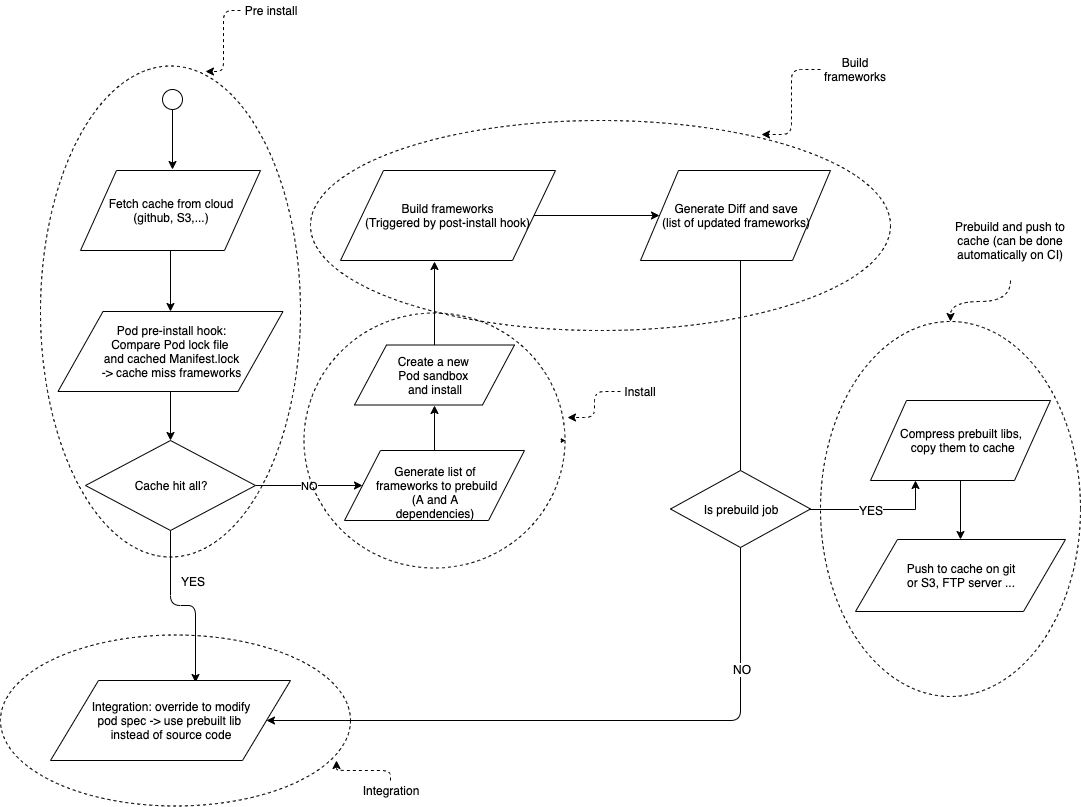

The diagram above was exported from draw.io. Its source (the exported page's mxGraphModel, read from the mxfile embedded in the PNG):
<mxGraphModel dx="1707" dy="691" grid="1" gridSize="10" guides="1" tooltips="1" connect="1" arrows="1" fold="1" page="0" pageScale="1" pageWidth="827" pageHeight="1169" math="0" shadow="0">
  <root>
    <mxCell id="0" />
    <mxCell id="1" parent="0" />
    <mxCell id="X6GbEPgD3tNte19faDoA-4" style="edgeStyle=orthogonalEdgeStyle;rounded=0;orthogonalLoop=1;jettySize=auto;html=1;exitX=0.5;exitY=1;exitDx=0;exitDy=0;entryX=0.5;entryY=0;entryDx=0;entryDy=0;" parent="1" source="X6GbEPgD3tNte19faDoA-1" target="X6GbEPgD3tNte19faDoA-2" edge="1">
      <mxGeometry relative="1" as="geometry" />
    </mxCell>
    <mxCell id="X6GbEPgD3tNte19faDoA-1" value="Fetch cache from cloud &lt;br&gt;(github, S3,...)" style="shape=parallelogram;perimeter=parallelogramPerimeter;whiteSpace=wrap;html=1;" parent="1" vertex="1">
      <mxGeometry x="-260" y="510" width="180" height="80" as="geometry" />
    </mxCell>
    <mxCell id="X6GbEPgD3tNte19faDoA-6" style="edgeStyle=orthogonalEdgeStyle;rounded=0;orthogonalLoop=1;jettySize=auto;html=1;" parent="1" source="X6GbEPgD3tNte19faDoA-2" target="X6GbEPgD3tNte19faDoA-5" edge="1">
      <mxGeometry relative="1" as="geometry" />
    </mxCell>
    <mxCell id="X6GbEPgD3tNte19faDoA-2" value="Pod pre-install hook:&lt;br&gt;Compare Pod lock file&amp;nbsp;&lt;br&gt;and cached Manifest.lock&lt;br&gt;-&amp;gt; cache miss frameworks&lt;br&gt;" style="shape=parallelogram;perimeter=parallelogramPerimeter;whiteSpace=wrap;html=1;" parent="1" vertex="1">
      <mxGeometry x="-282.5" y="651" width="225" height="80" as="geometry" />
    </mxCell>
    <mxCell id="X6GbEPgD3tNte19faDoA-8" value="NO" style="edgeStyle=orthogonalEdgeStyle;rounded=0;orthogonalLoop=1;jettySize=auto;html=1;entryX=0;entryY=0.5;entryDx=0;entryDy=0;" parent="1" source="X6GbEPgD3tNte19faDoA-5" target="X6GbEPgD3tNte19faDoA-7" edge="1">
      <mxGeometry relative="1" as="geometry" />
    </mxCell>
    <mxCell id="X6GbEPgD3tNte19faDoA-14" style="edgeStyle=orthogonalEdgeStyle;rounded=1;orthogonalLoop=1;jettySize=auto;html=1;entryX=0.605;entryY=0.027;entryDx=0;entryDy=0;entryPerimeter=0;" parent="1" source="X6GbEPgD3tNte19faDoA-5" target="X6GbEPgD3tNte19faDoA-13" edge="1">
      <mxGeometry relative="1" as="geometry" />
    </mxCell>
    <mxCell id="X6GbEPgD3tNte19faDoA-22" value="YES" style="text;html=1;resizable=0;points=[];align=center;verticalAlign=middle;labelBackgroundColor=#ffffff;" parent="X6GbEPgD3tNte19faDoA-14" vertex="1" connectable="0">
      <mxGeometry x="-0.4348" y="22" relative="1" as="geometry">
        <mxPoint as="offset" />
      </mxGeometry>
    </mxCell>
    <mxCell id="X6GbEPgD3tNte19faDoA-5" value="Cache hit all?" style="rhombus;whiteSpace=wrap;html=1;" parent="1" vertex="1">
      <mxGeometry x="-255" y="780" width="170" height="90" as="geometry" />
    </mxCell>
    <mxCell id="x-pviPXZ62xj6ToXshD2-1" style="edgeStyle=orthogonalEdgeStyle;rounded=0;orthogonalLoop=1;jettySize=auto;html=1;entryX=0.5;entryY=1;entryDx=0;entryDy=0;" parent="1" source="X6GbEPgD3tNte19faDoA-7" target="X6GbEPgD3tNte19faDoA-9" edge="1">
      <mxGeometry relative="1" as="geometry" />
    </mxCell>
    <mxCell id="X6GbEPgD3tNte19faDoA-7" value="Generate list of&lt;br&gt;&amp;nbsp;frameworks to prebuild &lt;br&gt;(A and A dependencies)" style="shape=parallelogram;perimeter=parallelogramPerimeter;whiteSpace=wrap;html=1;" parent="1" vertex="1">
      <mxGeometry x="4" y="790" width="180" height="70" as="geometry" />
    </mxCell>
    <mxCell id="X6GbEPgD3tNte19faDoA-12" style="edgeStyle=orthogonalEdgeStyle;rounded=1;orthogonalLoop=1;jettySize=auto;html=1;entryX=0.436;entryY=1.011;entryDx=0;entryDy=0;entryPerimeter=0;" parent="1" source="X6GbEPgD3tNte19faDoA-9" target="X6GbEPgD3tNte19faDoA-11" edge="1">
      <mxGeometry relative="1" as="geometry" />
    </mxCell>
    <mxCell id="X6GbEPgD3tNte19faDoA-9" value="Create a new&amp;nbsp;&lt;br&gt;Pod sandbox &lt;br&gt;and install" style="shape=parallelogram;perimeter=parallelogramPerimeter;whiteSpace=wrap;html=1;rotation=0;" parent="1" vertex="1">
      <mxGeometry x="14" y="684.5" width="160" height="60" as="geometry" />
    </mxCell>
    <mxCell id="X6GbEPgD3tNte19faDoA-19" style="edgeStyle=orthogonalEdgeStyle;rounded=0;orthogonalLoop=1;jettySize=auto;html=1;entryX=0;entryY=0.5;entryDx=0;entryDy=0;" parent="1" source="X6GbEPgD3tNte19faDoA-11" target="X6GbEPgD3tNte19faDoA-15" edge="1">
      <mxGeometry relative="1" as="geometry" />
    </mxCell>
    <mxCell id="X6GbEPgD3tNte19faDoA-11" value="Build frameworks&lt;br&gt;(Triggered by post-install hook)" style="shape=parallelogram;perimeter=parallelogramPerimeter;whiteSpace=wrap;html=1;" parent="1" vertex="1">
      <mxGeometry y="510" width="215" height="90" as="geometry" />
    </mxCell>
    <mxCell id="X6GbEPgD3tNte19faDoA-13" value="Integration: override to modify &lt;br&gt;pod spec -&amp;gt; use prebuilt lib &lt;br&gt;instead of source code" style="shape=parallelogram;perimeter=parallelogramPerimeter;whiteSpace=wrap;html=1;" parent="1" vertex="1">
      <mxGeometry x="-290" y="1020" width="240" height="80" as="geometry" />
    </mxCell>
    <mxCell id="X6GbEPgD3tNte19faDoA-20" style="rounded=1;orthogonalLoop=1;jettySize=auto;html=1;strokeColor=#000000;edgeStyle=elbowEdgeStyle;entryX=1;entryY=0.5;entryDx=0;entryDy=0;" parent="1" source="X6GbEPgD3tNte19faDoA-15" target="X6GbEPgD3tNte19faDoA-13" edge="1">
      <mxGeometry relative="1" as="geometry">
        <mxPoint x="395" y="990" as="targetPoint" />
        <Array as="points">
          <mxPoint x="400" y="830" />
        </Array>
      </mxGeometry>
    </mxCell>
    <mxCell id="SI2LECymGt5-ra0E7nA6-2" value="NO" style="text;html=1;align=center;verticalAlign=middle;resizable=0;points=[];;labelBackgroundColor=#ffffff;" vertex="1" connectable="0" parent="X6GbEPgD3tNte19faDoA-20">
      <mxGeometry x="-0.1263" y="1" relative="1" as="geometry">
        <mxPoint as="offset" />
      </mxGeometry>
    </mxCell>
    <mxCell id="X6GbEPgD3tNte19faDoA-15" value="Generate Diff and save&lt;br&gt;(list of updated frameworks)" style="shape=parallelogram;perimeter=parallelogramPerimeter;whiteSpace=wrap;html=1;" parent="1" vertex="1">
      <mxGeometry x="300" y="510" width="190" height="90" as="geometry" />
    </mxCell>
    <mxCell id="X6GbEPgD3tNte19faDoA-18" style="edgeStyle=orthogonalEdgeStyle;rounded=0;orthogonalLoop=1;jettySize=auto;html=1;entryX=0.592;entryY=-0.017;entryDx=0;entryDy=0;entryPerimeter=0;" parent="1" source="X6GbEPgD3tNte19faDoA-17" edge="1">
      <mxGeometry relative="1" as="geometry">
        <mxPoint x="-168" y="509" as="targetPoint" />
      </mxGeometry>
    </mxCell>
    <mxCell id="X6GbEPgD3tNte19faDoA-17" value="" style="ellipse;whiteSpace=wrap;html=1;aspect=fixed;" parent="1" vertex="1">
      <mxGeometry x="-178" y="429" width="20" height="20" as="geometry" />
    </mxCell>
    <mxCell id="X6GbEPgD3tNte19faDoA-24" value="" style="ellipse;whiteSpace=wrap;html=1;dashed=1;fillColor=none;" parent="1" vertex="1">
      <mxGeometry x="-300" y="405.5" width="260" height="491" as="geometry" />
    </mxCell>
    <mxCell id="X6GbEPgD3tNte19faDoA-26" value="" style="ellipse;whiteSpace=wrap;html=1;dashed=1;fillColor=none;" parent="1" vertex="1">
      <mxGeometry x="-30" y="460" width="580" height="210" as="geometry" />
    </mxCell>
    <mxCell id="X6GbEPgD3tNte19faDoA-27" value="" style="ellipse;whiteSpace=wrap;html=1;dashed=1;fillColor=none;" parent="1" vertex="1">
      <mxGeometry x="-340" y="974.5" width="350" height="171" as="geometry" />
    </mxCell>
    <mxCell id="X6GbEPgD3tNte19faDoA-29" style="edgeStyle=elbowEdgeStyle;rounded=1;orthogonalLoop=1;jettySize=auto;html=1;exitX=1;exitY=0.5;exitDx=0;exitDy=0;strokeColor=#000000;" parent="1" source="X6GbEPgD3tNte19faDoA-25" target="X6GbEPgD3tNte19faDoA-25" edge="1">
      <mxGeometry relative="1" as="geometry" />
    </mxCell>
    <mxCell id="X6GbEPgD3tNte19faDoA-33" style="edgeStyle=elbowEdgeStyle;rounded=1;orthogonalLoop=1;jettySize=auto;html=1;entryX=0.635;entryY=0.011;entryDx=0;entryDy=0;entryPerimeter=0;dashed=1;strokeColor=#000000;" parent="1" source="X6GbEPgD3tNte19faDoA-30" target="X6GbEPgD3tNte19faDoA-24" edge="1">
      <mxGeometry relative="1" as="geometry" />
    </mxCell>
    <mxCell id="X6GbEPgD3tNte19faDoA-30" value="Pre install" style="text;html=1;strokeColor=none;fillColor=none;align=center;verticalAlign=middle;whiteSpace=wrap;rounded=0;dashed=1;" parent="1" vertex="1">
      <mxGeometry x="-100" y="340" width="60" height="20" as="geometry" />
    </mxCell>
    <mxCell id="X6GbEPgD3tNte19faDoA-32" style="edgeStyle=elbowEdgeStyle;rounded=1;orthogonalLoop=1;jettySize=auto;html=1;entryX=1.008;entryY=0.409;entryDx=0;entryDy=0;entryPerimeter=0;strokeColor=#000000;dashed=1;" parent="1" source="X6GbEPgD3tNte19faDoA-31" target="X6GbEPgD3tNte19faDoA-25" edge="1">
      <mxGeometry relative="1" as="geometry" />
    </mxCell>
    <mxCell id="X6GbEPgD3tNte19faDoA-31" value="Install" style="text;html=1;strokeColor=none;fillColor=none;align=center;verticalAlign=middle;whiteSpace=wrap;rounded=0;dashed=1;" parent="1" vertex="1">
      <mxGeometry x="280" y="721" width="40" height="20" as="geometry" />
    </mxCell>
    <mxCell id="X6GbEPgD3tNte19faDoA-35" style="edgeStyle=elbowEdgeStyle;rounded=1;orthogonalLoop=1;jettySize=auto;html=1;entryX=0.778;entryY=0.065;entryDx=0;entryDy=0;entryPerimeter=0;dashed=1;strokeColor=#000000;" parent="1" source="X6GbEPgD3tNte19faDoA-34" target="X6GbEPgD3tNte19faDoA-26" edge="1">
      <mxGeometry relative="1" as="geometry" />
    </mxCell>
    <mxCell id="X6GbEPgD3tNte19faDoA-34" value="Build frameworks" style="text;html=1;strokeColor=none;fillColor=none;align=center;verticalAlign=middle;whiteSpace=wrap;rounded=0;dashed=1;" parent="1" vertex="1">
      <mxGeometry x="480" y="399" width="70" height="20" as="geometry" />
    </mxCell>
    <mxCell id="X6GbEPgD3tNte19faDoA-37" style="edgeStyle=elbowEdgeStyle;rounded=1;orthogonalLoop=1;jettySize=auto;html=1;entryX=0.96;entryY=0.732;entryDx=0;entryDy=0;entryPerimeter=0;dashed=1;strokeColor=#000000;" parent="1" source="X6GbEPgD3tNte19faDoA-36" target="X6GbEPgD3tNte19faDoA-27" edge="1">
      <mxGeometry relative="1" as="geometry" />
    </mxCell>
    <mxCell id="X6GbEPgD3tNte19faDoA-36" value="Integration" style="text;html=1;strokeColor=none;fillColor=none;align=center;verticalAlign=middle;whiteSpace=wrap;rounded=0;dashed=1;" parent="1" vertex="1">
      <mxGeometry x="10" y="1120" width="80" height="20" as="geometry" />
    </mxCell>
    <mxCell id="BluVAHbFbD0pv9UPSerT-8" style="edgeStyle=orthogonalEdgeStyle;rounded=0;orthogonalLoop=1;jettySize=auto;html=1;entryX=0.5;entryY=0;entryDx=0;entryDy=0;" parent="1" source="Qqpkre7ppnM0AxD27xl2-1" target="Qqpkre7ppnM0AxD27xl2-2" edge="1">
      <mxGeometry relative="1" as="geometry" />
    </mxCell>
    <mxCell id="Qqpkre7ppnM0AxD27xl2-1" value="Compress prebuilt libs,&lt;br&gt;&amp;nbsp;copy them to cache" style="shape=parallelogram;perimeter=parallelogramPerimeter;whiteSpace=wrap;html=1;" parent="1" vertex="1">
      <mxGeometry x="530" y="740" width="180" height="80" as="geometry" />
    </mxCell>
    <mxCell id="Qqpkre7ppnM0AxD27xl2-2" value="Push to cache on git &lt;br&gt;or S3, FTP server ..." style="shape=parallelogram;perimeter=parallelogramPerimeter;whiteSpace=wrap;html=1;" parent="1" vertex="1">
      <mxGeometry x="515" y="879" width="210" height="72" as="geometry" />
    </mxCell>
    <mxCell id="dCKtdQFysgmu3E7X1URz-3" value="" style="ellipse;whiteSpace=wrap;html=1;dashed=1;fillColor=none;" parent="1" vertex="1">
      <mxGeometry x="480" y="661" width="260" height="375" as="geometry" />
    </mxCell>
    <mxCell id="dCKtdQFysgmu3E7X1URz-7" style="edgeStyle=orthogonalEdgeStyle;rounded=0;orthogonalLoop=1;jettySize=auto;html=1;dashed=1;entryX=0.5;entryY=0;entryDx=0;entryDy=0;curved=1;" parent="1" source="dCKtdQFysgmu3E7X1URz-4" target="dCKtdQFysgmu3E7X1URz-3" edge="1">
      <mxGeometry relative="1" as="geometry">
        <mxPoint x="790" y="750" as="targetPoint" />
      </mxGeometry>
    </mxCell>
    <mxCell id="dCKtdQFysgmu3E7X1URz-4" value="Prebuild and push to cache (can be done automatically on CI)" style="text;html=1;strokeColor=none;fillColor=none;align=center;verticalAlign=middle;whiteSpace=wrap;rounded=0;" parent="1" vertex="1">
      <mxGeometry x="610" y="540" width="120" height="80" as="geometry" />
    </mxCell>
    <mxCell id="X6GbEPgD3tNte19faDoA-25" value="" style="ellipse;whiteSpace=wrap;html=1;dashed=1;fillColor=none;" parent="1" vertex="1">
      <mxGeometry x="-36.5" y="652.5" width="261" height="255" as="geometry" />
    </mxCell>
    <mxCell id="BluVAHbFbD0pv9UPSerT-7" style="edgeStyle=orthogonalEdgeStyle;rounded=0;orthogonalLoop=1;jettySize=auto;html=1;entryX=0.25;entryY=1;entryDx=0;entryDy=0;" parent="1" source="BluVAHbFbD0pv9UPSerT-2" target="Qqpkre7ppnM0AxD27xl2-1" edge="1">
      <mxGeometry relative="1" as="geometry" />
    </mxCell>
    <mxCell id="SI2LECymGt5-ra0E7nA6-1" value="YES" style="text;html=1;align=center;verticalAlign=middle;resizable=0;points=[];;labelBackgroundColor=#ffffff;" vertex="1" connectable="0" parent="BluVAHbFbD0pv9UPSerT-7">
      <mxGeometry x="-0.097" relative="1" as="geometry">
        <mxPoint as="offset" />
      </mxGeometry>
    </mxCell>
    <mxCell id="BluVAHbFbD0pv9UPSerT-2" value="Is prebuild job" style="rhombus;whiteSpace=wrap;html=1;" parent="1" vertex="1">
      <mxGeometry x="330" y="810" width="140" height="77" as="geometry" />
    </mxCell>
  </root>
</mxGraphModel>